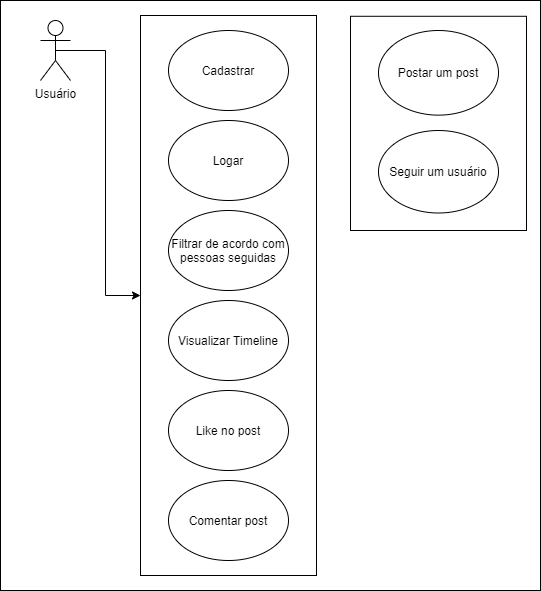

The diagram above was exported from draw.io. Its source (the exported page's mxGraphModel, read from the mxfile embedded in the PNG):
<mxGraphModel dx="840" dy="1472" grid="1" gridSize="10" guides="1" tooltips="1" connect="1" arrows="1" fold="1" page="1" pageScale="1" pageWidth="827" pageHeight="1169" math="0" shadow="0">
  <root>
    <mxCell id="0" />
    <mxCell id="1" parent="0" />
    <mxCell id="08QCvDzABYr1pAstSSHb-2" value="" style="rounded=0;whiteSpace=wrap;html=1;" vertex="1" parent="1">
      <mxGeometry x="110" y="70" width="540" height="590" as="geometry" />
    </mxCell>
    <mxCell id="08QCvDzABYr1pAstSSHb-12" style="edgeStyle=orthogonalEdgeStyle;rounded=0;orthogonalLoop=1;jettySize=auto;html=1;exitX=0.5;exitY=0.5;exitDx=0;exitDy=0;exitPerimeter=0;" edge="1" parent="1" source="08QCvDzABYr1pAstSSHb-3" target="08QCvDzABYr1pAstSSHb-4">
      <mxGeometry relative="1" as="geometry" />
    </mxCell>
    <mxCell id="08QCvDzABYr1pAstSSHb-3" value="Usuário" style="shape=umlActor;verticalLabelPosition=bottom;verticalAlign=top;html=1;outlineConnect=0;" vertex="1" parent="1">
      <mxGeometry x="150" y="90" width="30" height="60" as="geometry" />
    </mxCell>
    <mxCell id="08QCvDzABYr1pAstSSHb-11" value="" style="group" vertex="1" connectable="0" parent="1">
      <mxGeometry x="250" y="85" width="176" height="560" as="geometry" />
    </mxCell>
    <mxCell id="08QCvDzABYr1pAstSSHb-4" value="" style="rounded=0;whiteSpace=wrap;html=1;" vertex="1" parent="08QCvDzABYr1pAstSSHb-11">
      <mxGeometry width="176" height="560" as="geometry" />
    </mxCell>
    <mxCell id="08QCvDzABYr1pAstSSHb-5" value="Cadastrar" style="ellipse;whiteSpace=wrap;html=1;" vertex="1" parent="08QCvDzABYr1pAstSSHb-11">
      <mxGeometry x="28" y="15" width="120" height="80" as="geometry" />
    </mxCell>
    <mxCell id="08QCvDzABYr1pAstSSHb-6" value="Logar" style="ellipse;whiteSpace=wrap;html=1;" vertex="1" parent="08QCvDzABYr1pAstSSHb-11">
      <mxGeometry x="28" y="105" width="120" height="80" as="geometry" />
    </mxCell>
    <mxCell id="08QCvDzABYr1pAstSSHb-7" value="Visualizar Timeline&lt;span style=&quot;color: rgba(0 , 0 , 0 , 0) ; font-family: monospace ; font-size: 0px&quot;&gt;%3CmxGraphModel%3E%3Croot%3E%3CmxCell%20id%3D%220%22%2F%3E%3CmxCell%20id%3D%221%22%20parent%3D%220%22%2F%3E%3CmxCell%20id%3D%222%22%20value%3D%22Cadastrar%22%20style%3D%22ellipse%3BwhiteSpace%3Dwrap%3Bhtml%3D1%3B%22%20vertex%3D%221%22%20parent%3D%221%22%3E%3CmxGeometry%20x%3D%22442%22%20y%3D%22100%22%20width%3D%22120%22%20height%3D%2280%22%20as%3D%22geometry%22%2F%3E%3C%2FmxCell%3E%3C%2Froot%3E%3C%2FmxGraphModel%3E&lt;/span&gt;" style="ellipse;whiteSpace=wrap;html=1;" vertex="1" parent="08QCvDzABYr1pAstSSHb-11">
      <mxGeometry x="28" y="285" width="120" height="80" as="geometry" />
    </mxCell>
    <mxCell id="08QCvDzABYr1pAstSSHb-8" value="Like no post" style="ellipse;whiteSpace=wrap;html=1;" vertex="1" parent="08QCvDzABYr1pAstSSHb-11">
      <mxGeometry x="28" y="375" width="120" height="80" as="geometry" />
    </mxCell>
    <mxCell id="08QCvDzABYr1pAstSSHb-9" value="Comentar post" style="ellipse;whiteSpace=wrap;html=1;" vertex="1" parent="08QCvDzABYr1pAstSSHb-11">
      <mxGeometry x="28" y="465" width="120" height="80" as="geometry" />
    </mxCell>
    <mxCell id="08QCvDzABYr1pAstSSHb-10" value="Filtrar de acordo com pessoas seguidas" style="ellipse;whiteSpace=wrap;html=1;" vertex="1" parent="08QCvDzABYr1pAstSSHb-11">
      <mxGeometry x="28" y="195" width="120" height="80" as="geometry" />
    </mxCell>
    <mxCell id="08QCvDzABYr1pAstSSHb-13" value="" style="group" vertex="1" connectable="0" parent="1">
      <mxGeometry x="460" y="90" width="176" height="240" as="geometry" />
    </mxCell>
    <mxCell id="08QCvDzABYr1pAstSSHb-14" value="" style="rounded=0;whiteSpace=wrap;html=1;" vertex="1" parent="08QCvDzABYr1pAstSSHb-13">
      <mxGeometry y="-4.21" width="176" height="214.21" as="geometry" />
    </mxCell>
    <mxCell id="08QCvDzABYr1pAstSSHb-15" value="Postar um post" style="ellipse;whiteSpace=wrap;html=1;" vertex="1" parent="08QCvDzABYr1pAstSSHb-13">
      <mxGeometry x="28" y="10" width="120" height="84.64" as="geometry" />
    </mxCell>
    <mxCell id="08QCvDzABYr1pAstSSHb-16" value="Seguir um usuário" style="ellipse;whiteSpace=wrap;html=1;" vertex="1" parent="08QCvDzABYr1pAstSSHb-13">
      <mxGeometry x="28" y="110" width="120" height="82.5" as="geometry" />
    </mxCell>
  </root>
</mxGraphModel>